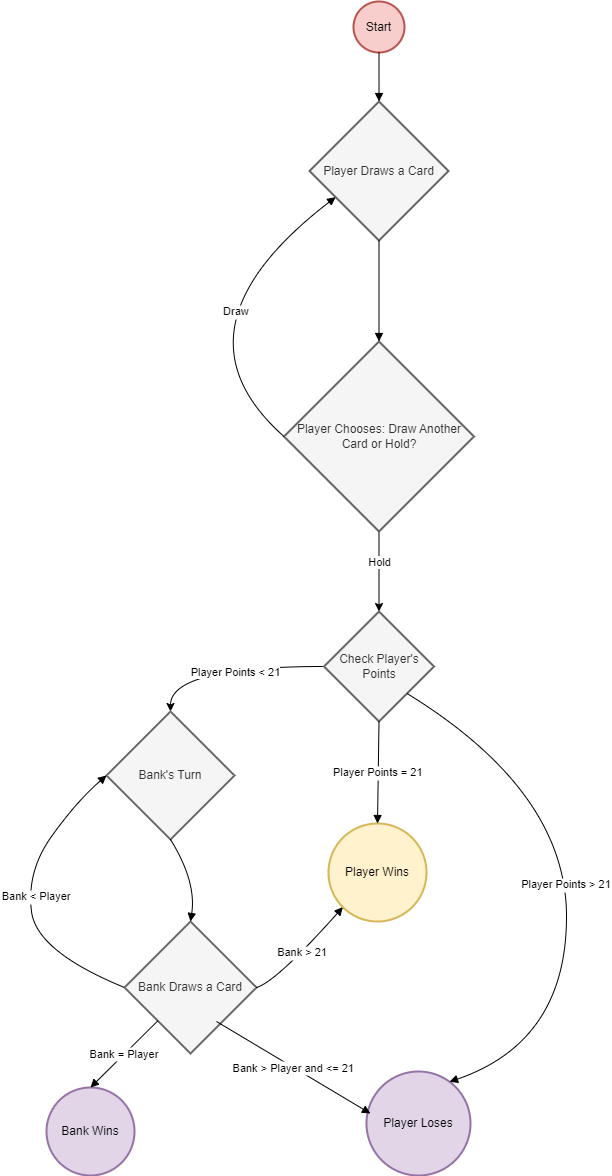

The diagram above was exported from draw.io. Its source (the exported page's mxGraphModel, read from the mxfile embedded in the PNG):
<mxGraphModel dx="1434" dy="746" grid="1" gridSize="10" guides="1" tooltips="1" connect="1" arrows="1" fold="1" page="1" pageScale="1" pageWidth="827" pageHeight="1169" math="0" shadow="0">
  <root>
    <mxCell id="WIyWlLk6GJQsqaUBKTNV-0" />
    <mxCell id="WIyWlLk6GJQsqaUBKTNV-1" parent="WIyWlLk6GJQsqaUBKTNV-0" />
    <mxCell id="3rGZH8AA_Z8d4wrNy6yu-0" value="Start" style="ellipse;aspect=fixed;strokeWidth=2;whiteSpace=wrap;fillColor=#f8cecc;strokeColor=#b85450;" vertex="1" parent="WIyWlLk6GJQsqaUBKTNV-1">
      <mxGeometry x="577" y="10" width="51" height="51" as="geometry" />
    </mxCell>
    <mxCell id="3rGZH8AA_Z8d4wrNy6yu-1" value="Player Draws a Card" style="rhombus;strokeWidth=2;whiteSpace=wrap;fillColor=#f5f5f5;fontColor=#333333;strokeColor=#666666;" vertex="1" parent="WIyWlLk6GJQsqaUBKTNV-1">
      <mxGeometry x="533" y="110" width="139" height="139" as="geometry" />
    </mxCell>
    <mxCell id="3rGZH8AA_Z8d4wrNy6yu-24" style="edgeStyle=orthogonalEdgeStyle;rounded=0;orthogonalLoop=1;jettySize=auto;html=1;exitX=0.5;exitY=1;exitDx=0;exitDy=0;entryX=0.5;entryY=0;entryDx=0;entryDy=0;curved=1;" edge="1" parent="WIyWlLk6GJQsqaUBKTNV-1" source="3rGZH8AA_Z8d4wrNy6yu-2" target="3rGZH8AA_Z8d4wrNy6yu-3">
      <mxGeometry relative="1" as="geometry" />
    </mxCell>
    <mxCell id="3rGZH8AA_Z8d4wrNy6yu-25" value="Hold" style="edgeLabel;html=1;align=center;verticalAlign=middle;resizable=0;points=[];" vertex="1" connectable="0" parent="3rGZH8AA_Z8d4wrNy6yu-24">
      <mxGeometry x="-0.25" relative="1" as="geometry">
        <mxPoint as="offset" />
      </mxGeometry>
    </mxCell>
    <mxCell id="3rGZH8AA_Z8d4wrNy6yu-2" value="Player Chooses: Draw Another Card or Hold?" style="rhombus;strokeWidth=2;whiteSpace=wrap;fillColor=#f5f5f5;fontColor=#333333;strokeColor=#666666;" vertex="1" parent="WIyWlLk6GJQsqaUBKTNV-1">
      <mxGeometry x="507.5" y="350" width="190" height="190" as="geometry" />
    </mxCell>
    <mxCell id="3rGZH8AA_Z8d4wrNy6yu-26" style="edgeStyle=orthogonalEdgeStyle;rounded=0;orthogonalLoop=1;jettySize=auto;html=1;exitX=0;exitY=0.5;exitDx=0;exitDy=0;entryX=0.5;entryY=0;entryDx=0;entryDy=0;curved=1;" edge="1" parent="WIyWlLk6GJQsqaUBKTNV-1" source="3rGZH8AA_Z8d4wrNy6yu-3" target="3rGZH8AA_Z8d4wrNy6yu-4">
      <mxGeometry relative="1" as="geometry" />
    </mxCell>
    <mxCell id="3rGZH8AA_Z8d4wrNy6yu-27" value="Player Points &amp;lt; 21" style="edgeLabel;html=1;align=center;verticalAlign=middle;resizable=0;points=[];" vertex="1" connectable="0" parent="3rGZH8AA_Z8d4wrNy6yu-26">
      <mxGeometry x="-0.0691" y="1" relative="1" as="geometry">
        <mxPoint x="3" y="4" as="offset" />
      </mxGeometry>
    </mxCell>
    <mxCell id="3rGZH8AA_Z8d4wrNy6yu-3" value="Check Player's Points" style="rhombus;strokeWidth=2;whiteSpace=wrap;fillColor=#f5f5f5;fontColor=#333333;strokeColor=#666666;" vertex="1" parent="WIyWlLk6GJQsqaUBKTNV-1">
      <mxGeometry x="547.5" y="620" width="110" height="110" as="geometry" />
    </mxCell>
    <mxCell id="3rGZH8AA_Z8d4wrNy6yu-4" value="Bank's Turn" style="rhombus;strokeWidth=2;whiteSpace=wrap;fillColor=#f5f5f5;fontColor=#333333;strokeColor=#666666;" vertex="1" parent="WIyWlLk6GJQsqaUBKTNV-1">
      <mxGeometry x="330" y="720" width="128" height="128" as="geometry" />
    </mxCell>
    <mxCell id="3rGZH8AA_Z8d4wrNy6yu-5" value="Player Wins" style="ellipse;aspect=fixed;strokeWidth=2;whiteSpace=wrap;fillColor=#fff2cc;strokeColor=#d6b656;" vertex="1" parent="WIyWlLk6GJQsqaUBKTNV-1">
      <mxGeometry x="552" y="832" width="98" height="98" as="geometry" />
    </mxCell>
    <mxCell id="3rGZH8AA_Z8d4wrNy6yu-6" value="Player Loses" style="ellipse;aspect=fixed;strokeWidth=2;whiteSpace=wrap;fillColor=#e1d5e7;strokeColor=#9673a6;" vertex="1" parent="WIyWlLk6GJQsqaUBKTNV-1">
      <mxGeometry x="590" y="1080" width="104" height="104" as="geometry" />
    </mxCell>
    <mxCell id="3rGZH8AA_Z8d4wrNy6yu-7" value="Bank Draws a Card" style="rhombus;strokeWidth=2;whiteSpace=wrap;fillColor=#f5f5f5;fontColor=#333333;strokeColor=#666666;" vertex="1" parent="WIyWlLk6GJQsqaUBKTNV-1">
      <mxGeometry x="348" y="930" width="132" height="132" as="geometry" />
    </mxCell>
    <mxCell id="3rGZH8AA_Z8d4wrNy6yu-8" value="Bank Wins" style="ellipse;aspect=fixed;strokeWidth=2;whiteSpace=wrap;fillColor=#e1d5e7;strokeColor=#9673a6;" vertex="1" parent="WIyWlLk6GJQsqaUBKTNV-1">
      <mxGeometry x="270" y="1096" width="88" height="88" as="geometry" />
    </mxCell>
    <mxCell id="3rGZH8AA_Z8d4wrNy6yu-9" value="" style="curved=1;startArrow=none;endArrow=block;exitX=0.5006127450980392;exitY=0.9934129901960784;entryX=0.5001619170984456;entryY=-0.0017406088082901553;rounded=0;" edge="1" parent="WIyWlLk6GJQsqaUBKTNV-1" source="3rGZH8AA_Z8d4wrNy6yu-0" target="3rGZH8AA_Z8d4wrNy6yu-1">
      <mxGeometry relative="1" as="geometry">
        <Array as="points" />
      </mxGeometry>
    </mxCell>
    <mxCell id="3rGZH8AA_Z8d4wrNy6yu-10" value="" style="startArrow=none;endArrow=block;entryX=0.5;entryY=0;rounded=0;entryDx=0;entryDy=0;exitX=0.5;exitY=1;exitDx=0;exitDy=0;edgeStyle=orthogonalEdgeStyle;curved=1;" edge="1" parent="WIyWlLk6GJQsqaUBKTNV-1" source="3rGZH8AA_Z8d4wrNy6yu-1" target="3rGZH8AA_Z8d4wrNy6yu-2">
      <mxGeometry x="0.1101" relative="1" as="geometry">
        <Array as="points" />
        <mxPoint x="680" y="320" as="sourcePoint" />
        <mxPoint as="offset" />
      </mxGeometry>
    </mxCell>
    <mxCell id="3rGZH8AA_Z8d4wrNy6yu-12" value="Draw" style="curved=1;startArrow=none;endArrow=block;exitX=0;exitY=0.5;entryX=0.0007691062176165803;entryY=0.80084043743417;rounded=0;exitDx=0;exitDy=0;" edge="1" parent="WIyWlLk6GJQsqaUBKTNV-1" source="3rGZH8AA_Z8d4wrNy6yu-2" target="3rGZH8AA_Z8d4wrNy6yu-1">
      <mxGeometry x="0.2159" y="-30" relative="1" as="geometry">
        <Array as="points">
          <mxPoint x="387" y="338" />
        </Array>
        <mxPoint as="offset" />
      </mxGeometry>
    </mxCell>
    <mxCell id="3rGZH8AA_Z8d4wrNy6yu-14" value="Player Points = 21" style="curved=1;startArrow=none;endArrow=block;exitX=0.5;exitY=1;entryX=0.5;entryY=0;rounded=0;entryDx=0;entryDy=0;exitDx=0;exitDy=0;" edge="1" parent="WIyWlLk6GJQsqaUBKTNV-1" source="3rGZH8AA_Z8d4wrNy6yu-3" target="3rGZH8AA_Z8d4wrNy6yu-5">
      <mxGeometry relative="1" as="geometry">
        <Array as="points" />
      </mxGeometry>
    </mxCell>
    <mxCell id="3rGZH8AA_Z8d4wrNy6yu-15" value="Player Points &gt; 21" style="curved=1;startArrow=none;endArrow=block;exitX=0.9997546325376885;exitY=0.9812126267465434;entryX=0.8655136682842467;entryY=0.0029296875;rounded=0;" edge="1" parent="WIyWlLk6GJQsqaUBKTNV-1" source="3rGZH8AA_Z8d4wrNy6yu-3" target="3rGZH8AA_Z8d4wrNy6yu-6">
      <mxGeometry relative="1" as="geometry">
        <Array as="points">
          <mxPoint x="790" y="800" />
          <mxPoint x="790" y="1050" />
        </Array>
      </mxGeometry>
    </mxCell>
    <mxCell id="3rGZH8AA_Z8d4wrNy6yu-17" value="" style="curved=1;startArrow=none;endArrow=block;exitX=0.5;exitY=1;entryX=0.5;entryY=0;rounded=0;exitDx=0;exitDy=0;entryDx=0;entryDy=0;" edge="1" parent="WIyWlLk6GJQsqaUBKTNV-1" source="3rGZH8AA_Z8d4wrNy6yu-4" target="3rGZH8AA_Z8d4wrNy6yu-7">
      <mxGeometry relative="1" as="geometry">
        <Array as="points">
          <mxPoint x="420" y="890" />
        </Array>
      </mxGeometry>
    </mxCell>
    <mxCell id="3rGZH8AA_Z8d4wrNy6yu-18" value="Bank &lt; Player" style="curved=1;startArrow=none;endArrow=block;exitX=0;exitY=0.5;rounded=0;exitDx=0;exitDy=0;entryX=0;entryY=0.5;entryDx=0;entryDy=0;" edge="1" parent="WIyWlLk6GJQsqaUBKTNV-1" source="3rGZH8AA_Z8d4wrNy6yu-7" target="3rGZH8AA_Z8d4wrNy6yu-4">
      <mxGeometry x="-0.0035" y="-7" relative="1" as="geometry">
        <Array as="points">
          <mxPoint x="260" y="960" />
          <mxPoint x="250" y="880" />
          <mxPoint x="300" y="810" />
        </Array>
        <mxPoint x="270" y="810" as="targetPoint" />
        <mxPoint as="offset" />
      </mxGeometry>
    </mxCell>
    <mxCell id="3rGZH8AA_Z8d4wrNy6yu-19" value="Bank = Player" style="curved=1;startArrow=none;endArrow=block;exitX=0.008058918906308313;exitY=1.0016741071428572;entryX=0.4952947443181818;entryY=0.0022194602272727275;rounded=0;" edge="1" parent="WIyWlLk6GJQsqaUBKTNV-1" source="3rGZH8AA_Z8d4wrNy6yu-7" target="3rGZH8AA_Z8d4wrNy6yu-8">
      <mxGeometry relative="1" as="geometry">
        <Array as="points" />
      </mxGeometry>
    </mxCell>
    <mxCell id="3rGZH8AA_Z8d4wrNy6yu-20" value="Bank &gt; Player and &lt;= 21" style="curved=1;startArrow=none;endArrow=block;rounded=0;entryX=0.038;entryY=0.404;entryDx=0;entryDy=0;entryPerimeter=0;" edge="1" parent="WIyWlLk6GJQsqaUBKTNV-1" target="3rGZH8AA_Z8d4wrNy6yu-6">
      <mxGeometry relative="1" as="geometry">
        <Array as="points" />
        <mxPoint x="440" y="1030" as="sourcePoint" />
        <mxPoint x="520" y="1130" as="targetPoint" />
      </mxGeometry>
    </mxCell>
    <mxCell id="3rGZH8AA_Z8d4wrNy6yu-21" value="Bank &gt; 21" style="curved=1;startArrow=none;endArrow=block;exitX=1;exitY=0.5;entryX=0;entryY=1;rounded=0;exitDx=0;exitDy=0;entryDx=0;entryDy=0;" edge="1" parent="WIyWlLk6GJQsqaUBKTNV-1" source="3rGZH8AA_Z8d4wrNy6yu-7" target="3rGZH8AA_Z8d4wrNy6yu-5">
      <mxGeometry relative="1" as="geometry">
        <Array as="points">
          <mxPoint x="500" y="990" />
        </Array>
      </mxGeometry>
    </mxCell>
  </root>
</mxGraphModel>